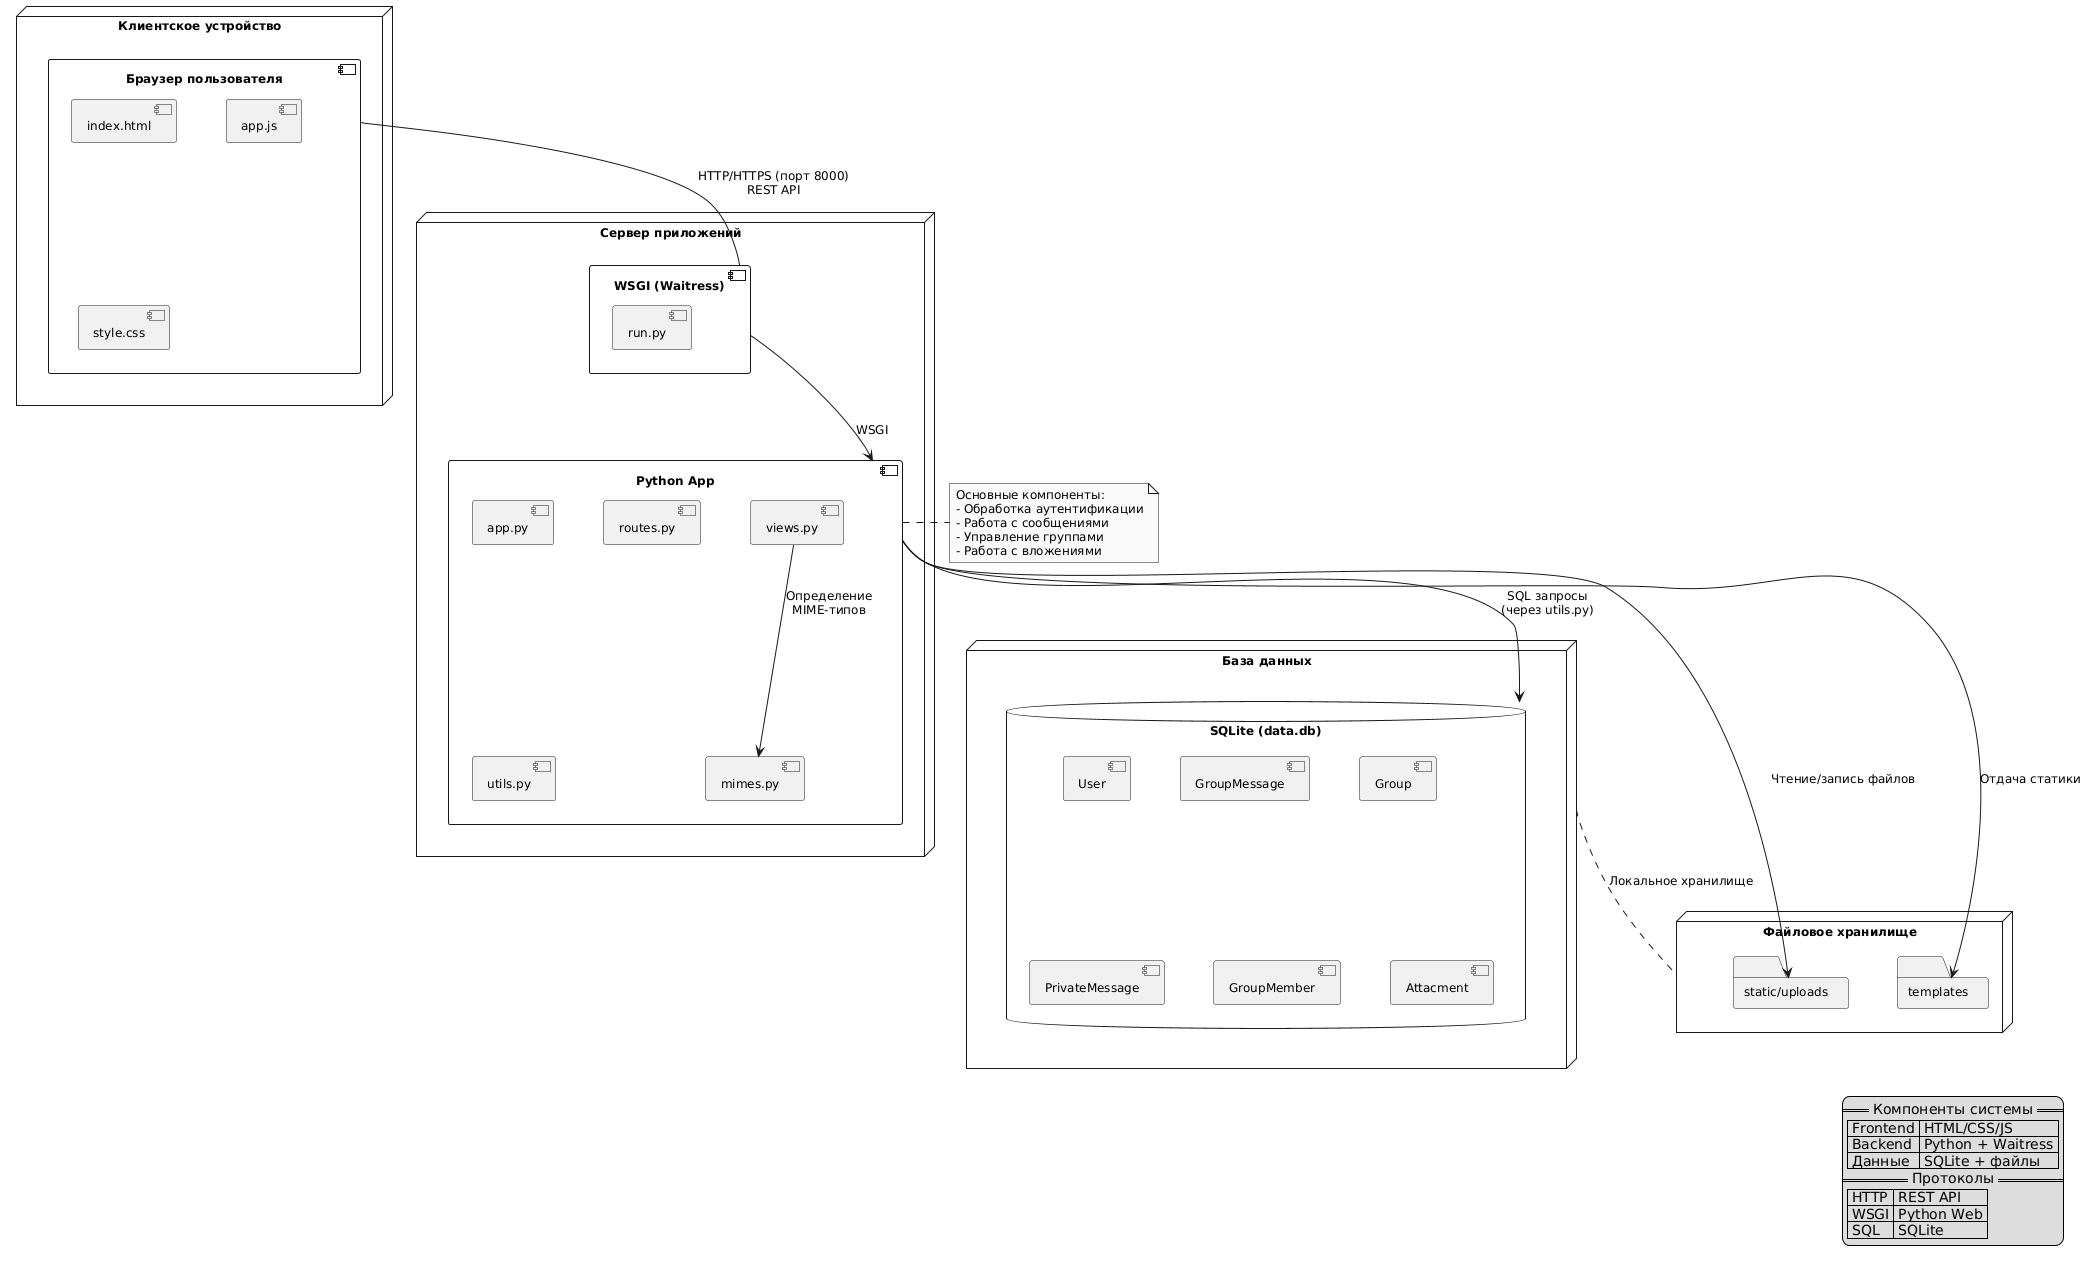

The diagram above was rendered by PlantUML. Its source (embedded in the PNG):
@startuml
skinparam monochrome true
skinparam nodesep 50
skinparam ranksep 50
skinparam defaultFontName Arial
skinparam defaultFontSize 12

' Узлы (Nodes)
node "Клиентское устройство" as client {
  component "Браузер пользователя" as browser {
    [index.html]
    [app.js]
    [style.css]
  }
}

node "Сервер приложений" as server {
  component "WSGI (Waitress)" as waitress {
    [run.py]
  }
  
  component "Python App" as python {
    [app.py]
    [routes.py]
    [views.py]
    [utils.py]
    [mimes.py]
  }
}

node "База данных" as db {
  database "SQLite (data.db)" as sqlite {
    [User]
    [GroupMessage]
    [Group]
    [PrivateMessage]
    [GroupMember]
    [Attacment]
  }
}

node "Файловое хранилище" as storage {
  folder "static/uploads" as files
  folder "templates" as templates
}

' Связи
browser -- waitress : HTTP/HTTPS (порт 8000)\nREST API
waitress --> python : WSGI
python --> sqlite : SQL запросы\n(через utils.py)
python --> files : Чтение/запись файлов
python --> templates : Отдача статики
[views.py] --> [mimes.py] : Определение\nMIME-типов

db .. storage : Локальное хранилище

note right of python
  Основные компоненты:
  - Обработка аутентификации
  - Работа с сообщениями
  - Управление группами
  - Работа с вложениями
end note

legend right
  == Компоненты системы ==
  | Frontend | HTML/CSS/JS |
  | Backend | Python + Waitress |
  | Данные | SQLite + файлы |
  == Протоколы ==
  | HTTP | REST API |
  | WSGI | Python Web |
  | SQL | SQLite |
endlegend
@enduml